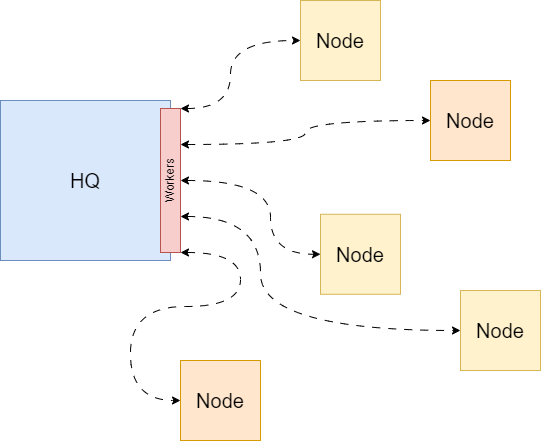

The diagram above was exported from draw.io. Its source (the exported page's mxGraphModel, read from the mxfile embedded in the PNG):
<mxGraphModel dx="1195" dy="703" grid="1" gridSize="10" guides="1" tooltips="1" connect="1" arrows="1" fold="1" page="1" pageScale="1" pageWidth="1169" pageHeight="827" math="0" shadow="0">
  <root>
    <mxCell id="0" />
    <mxCell id="1" parent="0" />
    <mxCell id="_KhpX-SLW_fzRWA8NdBp-1" value="&lt;font style=&quot;font-size: 20px;&quot;&gt;HQ&lt;/font&gt;" style="rounded=0;whiteSpace=wrap;html=1;fillColor=#dae8fc;strokeColor=#6c8ebf;" vertex="1" parent="1">
      <mxGeometry x="50" y="310" width="170" height="160" as="geometry" />
    </mxCell>
    <mxCell id="_KhpX-SLW_fzRWA8NdBp-2" value="" style="rounded=0;whiteSpace=wrap;html=1;fillColor=#f8cecc;strokeColor=#b85450;" vertex="1" parent="1">
      <mxGeometry x="210" y="318" width="20" height="144" as="geometry" />
    </mxCell>
    <mxCell id="_KhpX-SLW_fzRWA8NdBp-4" value="Workers" style="text;html=1;strokeColor=none;fillColor=none;align=center;verticalAlign=middle;whiteSpace=wrap;rounded=0;rotation=-90;" vertex="1" parent="1">
      <mxGeometry x="190" y="383.75" width="60" height="12.5" as="geometry" />
    </mxCell>
    <mxCell id="_KhpX-SLW_fzRWA8NdBp-6" value="&lt;font style=&quot;font-size: 20px;&quot;&gt;Node&lt;/font&gt;" style="rounded=0;whiteSpace=wrap;html=1;fillColor=#fff2cc;strokeColor=#d6b656;" vertex="1" parent="1">
      <mxGeometry x="350" y="210" width="80" height="80" as="geometry" />
    </mxCell>
    <mxCell id="_KhpX-SLW_fzRWA8NdBp-9" value="&lt;font style=&quot;font-size: 20px;&quot;&gt;Node&lt;/font&gt;" style="rounded=0;whiteSpace=wrap;html=1;fillColor=#ffe6cc;strokeColor=#d79b00;" vertex="1" parent="1">
      <mxGeometry x="480" y="290" width="80" height="80" as="geometry" />
    </mxCell>
    <mxCell id="_KhpX-SLW_fzRWA8NdBp-10" value="&lt;font style=&quot;font-size: 20px;&quot;&gt;Node&lt;/font&gt;" style="rounded=0;whiteSpace=wrap;html=1;fillColor=#fff2cc;strokeColor=#d6b656;" vertex="1" parent="1">
      <mxGeometry x="370" y="423.75" width="80" height="80" as="geometry" />
    </mxCell>
    <mxCell id="_KhpX-SLW_fzRWA8NdBp-11" value="&lt;font style=&quot;font-size: 20px;&quot;&gt;Node&lt;/font&gt;" style="rounded=0;whiteSpace=wrap;html=1;fillColor=#ffe6cc;strokeColor=#d79b00;" vertex="1" parent="1">
      <mxGeometry x="230" y="570" width="80" height="80" as="geometry" />
    </mxCell>
    <mxCell id="_KhpX-SLW_fzRWA8NdBp-12" value="&lt;font style=&quot;font-size: 20px;&quot;&gt;Node&lt;/font&gt;" style="rounded=0;whiteSpace=wrap;html=1;fillColor=#fff2cc;strokeColor=#d6b656;" vertex="1" parent="1">
      <mxGeometry x="510" y="500" width="80" height="80" as="geometry" />
    </mxCell>
    <mxCell id="_KhpX-SLW_fzRWA8NdBp-13" value="" style="endArrow=classic;startArrow=classic;html=1;rounded=0;dashed=1;dashPattern=8 8;exitX=1;exitY=0;exitDx=0;exitDy=0;entryX=0;entryY=0.5;entryDx=0;entryDy=0;edgeStyle=orthogonalEdgeStyle;curved=1;" edge="1" parent="1" source="_KhpX-SLW_fzRWA8NdBp-2" target="_KhpX-SLW_fzRWA8NdBp-6">
      <mxGeometry width="50" height="50" relative="1" as="geometry">
        <mxPoint x="670" y="430" as="sourcePoint" />
        <mxPoint x="720" y="380" as="targetPoint" />
        <Array as="points">
          <mxPoint x="280" y="318" />
          <mxPoint x="280" y="250" />
        </Array>
      </mxGeometry>
    </mxCell>
    <mxCell id="_KhpX-SLW_fzRWA8NdBp-15" value="" style="endArrow=classic;startArrow=classic;html=1;rounded=0;dashed=1;dashPattern=8 8;exitX=1;exitY=0.25;exitDx=0;exitDy=0;entryX=0;entryY=0.5;entryDx=0;entryDy=0;edgeStyle=orthogonalEdgeStyle;curved=1;" edge="1" parent="1" source="_KhpX-SLW_fzRWA8NdBp-2" target="_KhpX-SLW_fzRWA8NdBp-9">
      <mxGeometry width="50" height="50" relative="1" as="geometry">
        <mxPoint x="290" y="378" as="sourcePoint" />
        <mxPoint x="380" y="310" as="targetPoint" />
      </mxGeometry>
    </mxCell>
    <mxCell id="_KhpX-SLW_fzRWA8NdBp-16" value="" style="endArrow=classic;startArrow=classic;html=1;rounded=0;dashed=1;dashPattern=8 8;exitX=1;exitY=0.5;exitDx=0;exitDy=0;entryX=0;entryY=0.5;entryDx=0;entryDy=0;edgeStyle=orthogonalEdgeStyle;curved=1;" edge="1" parent="1" source="_KhpX-SLW_fzRWA8NdBp-2" target="_KhpX-SLW_fzRWA8NdBp-10">
      <mxGeometry width="50" height="50" relative="1" as="geometry">
        <mxPoint x="310" y="383.75" as="sourcePoint" />
        <mxPoint x="550" y="366" as="targetPoint" />
        <Array as="points">
          <mxPoint x="320" y="390" />
          <mxPoint x="320" y="464" />
        </Array>
      </mxGeometry>
    </mxCell>
    <mxCell id="_KhpX-SLW_fzRWA8NdBp-18" value="" style="endArrow=classic;startArrow=classic;html=1;rounded=0;dashed=1;dashPattern=8 8;exitX=1;exitY=0.75;exitDx=0;exitDy=0;edgeStyle=orthogonalEdgeStyle;curved=1;entryX=0;entryY=0.5;entryDx=0;entryDy=0;" edge="1" parent="1" source="_KhpX-SLW_fzRWA8NdBp-2" target="_KhpX-SLW_fzRWA8NdBp-12">
      <mxGeometry width="50" height="50" relative="1" as="geometry">
        <mxPoint x="270" y="400" as="sourcePoint" />
        <mxPoint x="480" y="540" as="targetPoint" />
        <Array as="points">
          <mxPoint x="310" y="426" />
          <mxPoint x="310" y="540" />
        </Array>
      </mxGeometry>
    </mxCell>
    <mxCell id="_KhpX-SLW_fzRWA8NdBp-19" value="" style="endArrow=classic;startArrow=classic;html=1;rounded=0;dashed=1;dashPattern=8 8;exitX=1;exitY=1;exitDx=0;exitDy=0;entryX=0;entryY=0.5;entryDx=0;entryDy=0;edgeStyle=orthogonalEdgeStyle;curved=1;" edge="1" parent="1" source="_KhpX-SLW_fzRWA8NdBp-2" target="_KhpX-SLW_fzRWA8NdBp-11">
      <mxGeometry width="50" height="50" relative="1" as="geometry">
        <mxPoint x="350" y="580" as="sourcePoint" />
        <mxPoint x="460" y="654" as="targetPoint" />
        <Array as="points">
          <mxPoint x="290" y="462" />
          <mxPoint x="290" y="516" />
          <mxPoint x="180" y="516" />
          <mxPoint x="180" y="610" />
        </Array>
      </mxGeometry>
    </mxCell>
  </root>
</mxGraphModel>